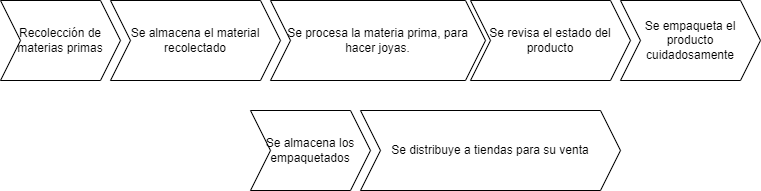

The diagram above was exported from draw.io. Its source (the exported page's mxGraphModel, read from the mxfile embedded in the PNG):
<mxGraphModel dx="929" dy="461" grid="1" gridSize="10" guides="1" tooltips="1" connect="1" arrows="1" fold="1" page="1" pageScale="1" pageWidth="850" pageHeight="1100" math="0" shadow="0">
  <root>
    <mxCell id="0" />
    <mxCell id="1" parent="0" />
    <mxCell id="iODe4v_CGsEgxxZABfTc-1" value="&lt;font style=&quot;vertical-align: inherit;&quot;&gt;&lt;font style=&quot;vertical-align: inherit;&quot;&gt;&lt;font style=&quot;vertical-align: inherit;&quot;&gt;&lt;font style=&quot;vertical-align: inherit;&quot;&gt;Se procesa la materia prima, para hacer joyas.&lt;/font&gt;&lt;/font&gt;&lt;/font&gt;&lt;/font&gt;" style="shape=step;perimeter=stepPerimeter;whiteSpace=wrap;html=1;fixedSize=1;" vertex="1" parent="1">
      <mxGeometry x="330" y="220" width="215" height="80" as="geometry" />
    </mxCell>
    <mxCell id="iODe4v_CGsEgxxZABfTc-2" value="&lt;font style=&quot;vertical-align: inherit;&quot;&gt;&lt;font style=&quot;vertical-align: inherit;&quot;&gt;Se almacena los empaquetados&lt;/font&gt;&lt;/font&gt;" style="shape=step;perimeter=stepPerimeter;whiteSpace=wrap;html=1;fixedSize=1;" vertex="1" parent="1">
      <mxGeometry x="310" y="330" width="120" height="80" as="geometry" />
    </mxCell>
    <mxCell id="iODe4v_CGsEgxxZABfTc-3" value="&lt;font style=&quot;vertical-align: inherit;&quot;&gt;&lt;font style=&quot;vertical-align: inherit;&quot;&gt;Recolección de materias primas&lt;/font&gt;&lt;/font&gt;" style="shape=step;perimeter=stepPerimeter;whiteSpace=wrap;html=1;fixedSize=1;" vertex="1" parent="1">
      <mxGeometry x="60" y="220" width="120" height="80" as="geometry" />
    </mxCell>
    <mxCell id="iODe4v_CGsEgxxZABfTc-4" value="&lt;font style=&quot;vertical-align: inherit;&quot;&gt;&lt;font style=&quot;vertical-align: inherit;&quot;&gt;Se revisa el estado del producto&lt;/font&gt;&lt;/font&gt;" style="shape=step;perimeter=stepPerimeter;whiteSpace=wrap;html=1;fixedSize=1;" vertex="1" parent="1">
      <mxGeometry x="530" y="220" width="160" height="80" as="geometry" />
    </mxCell>
    <mxCell id="iODe4v_CGsEgxxZABfTc-5" value="&lt;font style=&quot;vertical-align: inherit;&quot;&gt;&lt;font style=&quot;vertical-align: inherit;&quot;&gt;Se almacena el material recolectado&lt;/font&gt;&lt;/font&gt;" style="shape=step;perimeter=stepPerimeter;whiteSpace=wrap;html=1;fixedSize=1;" vertex="1" parent="1">
      <mxGeometry x="170" y="220" width="170" height="80" as="geometry" />
    </mxCell>
    <mxCell id="iODe4v_CGsEgxxZABfTc-6" value="&lt;font style=&quot;vertical-align: inherit;&quot;&gt;&lt;font style=&quot;vertical-align: inherit;&quot;&gt;Se distribuye a tiendas para su venta&lt;/font&gt;&lt;/font&gt;" style="shape=step;perimeter=stepPerimeter;whiteSpace=wrap;html=1;fixedSize=1;" vertex="1" parent="1">
      <mxGeometry x="420" y="330" width="260" height="80" as="geometry" />
    </mxCell>
    <mxCell id="iODe4v_CGsEgxxZABfTc-7" value="&lt;font style=&quot;vertical-align: inherit;&quot;&gt;&lt;font style=&quot;vertical-align: inherit;&quot;&gt;Se empaqueta el producto cuidadosamente&lt;/font&gt;&lt;/font&gt;" style="shape=step;perimeter=stepPerimeter;whiteSpace=wrap;html=1;fixedSize=1;" vertex="1" parent="1">
      <mxGeometry x="680" y="220" width="140" height="80" as="geometry" />
    </mxCell>
  </root>
</mxGraphModel>